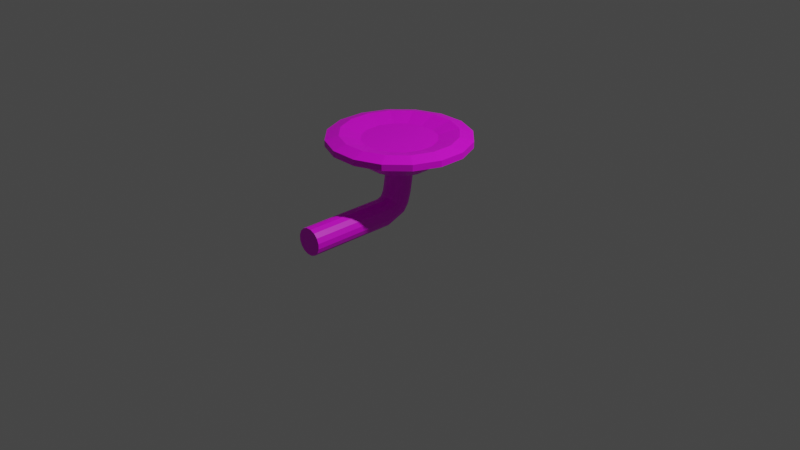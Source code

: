 # Source: oyster_shrooms_sin.blend  (saved by Blender 3.6.13; exported with 4.5.12 LTS)
import bpy
from mathutils import Matrix  # noqa: F401  (used for matrix-valued properties, if any)

bpy.ops.wm.read_factory_settings(use_empty=True)
scene = bpy.context.scene
scene.name = 'Scene'

# ---- collections
col_collection = bpy.data.collections.new('Collection'); scene.collection.children.link(col_collection)

# ---- images (referenced by path relative to the original .blend; pixels are not part of the script)
import os
ASSET_DIR = os.environ.get("B2B_ASSET_DIR", "")  # directory of the original .blend (textures are referenced by path, not embedded)
HERE = os.path.dirname(os.path.abspath(__file__))  # packed textures are extracted next to this script under _unpacked/

def load_image(name, relpath, width, height, colorspace="sRGB"):
    """Load a texture the original file referenced (path relative to the .blend, or extracted next to this script)."""
    p = next((c for c in (os.path.join(HERE, relpath), os.path.join(ASSET_DIR, relpath)) if relpath and os.path.exists(c)), "")
    if p:
        img = bpy.data.images.load(p, check_existing=True)
        img.name = name
    else:  # same state as the original file: an image datablock whose file is absent (Cycles renders it pink)
        img = bpy.data.images.new(name, width, height)
        img.source = "FILE"
        img.filepath = "//" + (relpath or name)
    img.colorspace_settings.name = colorspace
    return img
img_cylinder_001_base_color = load_image('Cylinder.001 Base Color', 'oyster mush sin texture yell.png', 1024, 1024, 'sRGB')

# ---- materials (node trees are filled in below, after node groups)
mat_material = bpy.data.materials.new('Material')
mat_material.use_transparent_shadow = False

# ---- material node trees
mat_material.use_nodes = True; mat_material.node_tree.nodes.clear()
_N = mat_material.node_tree.nodes; _L = mat_material.node_tree.links
n0 = _N.new('ShaderNodeBsdfPrincipled'); n0.name = 'Principled BSDF'; n0.location = (10, 300)
n0.distribution = 'GGX'
n0.subsurface_method = 'RANDOM_WALK_SKIN'
n0.inputs[3].default_value = 1.45
n0.inputs[27].default_value = (0.0, 0.0, 0.0, 1.0)
n0.inputs[28].default_value = 1.0
n1 = _N.new('ShaderNodeOutputMaterial'); n1.name = 'Material Output'; n1.location = (300, 300)
n2 = _N.new('ShaderNodeTexImage'); n2.name = 'Image Texture'; n2.location = (-280, 275)
n2.image = img_cylinder_001_base_color
_L.new(n0.outputs[0], n1.inputs[0])
_L.new(n2.outputs[0], n0.inputs[0])
n1.is_active_output = True

# ---- world
world_world = bpy.data.worlds.new('World'); scene.world = world_world
world_world.use_nodes = True; world_world.node_tree.nodes.clear()
_N = world_world.node_tree.nodes; _L = world_world.node_tree.links
n0 = _N.new('ShaderNodeOutputWorld'); n0.name = 'World Output'; n0.location = (300, 300)
n1 = _N.new('ShaderNodeBackground'); n1.name = 'Background'; n1.location = (10, 300)
n1.inputs[0].default_value = (0.05088, 0.05088, 0.05088, 1.0)
_L.new(n1.outputs[0], n0.inputs[0])
n0.is_active_output = True
world_world.color = (0.05088, 0.05088, 0.05088)
world_world.use_sun_shadow = False
world_world.sun_shadow_jitter_overblur = 0.0

# ---- cameras
cam_camera = bpy.data.cameras.new('Camera')
cam_camera.clip_end = 100.0
cam_camera.ortho_scale = 7.314

# ---- lights
light_light = bpy.data.lights.new('Light', 'POINT')
light_light.transmission_factor = 0.0
light_light.energy = 1000.0
light_light.shadow_soft_size = 0.1
light_light.shadow_maximum_resolution = 0.006
light_light.use_absolute_resolution = True

# ---- meshes
me_cylinder_003 = bpy.data.meshes.new('Cylinder.003')
me_cylinder_003.from_pydata([(0.1158, -0.07406, 0.5359), (0.07705, -0.1128, 0.5359), (0.02643, -0.1338, 0.5359), (-0.02835, -0.1338, 0.5359), (-0.07897, -0.1128, 0.5359), (-0.1177, -0.07406, 0.5359), (-0.1387, -0.02345, 0.5359), (-0.1387, 0.03134, 0.5359), (-0.1177, 0.08196, 0.5359), (-0.07897, 0.1207, 0.5359), (-0.02835, 0.1417, 0.5359), (0.02643, 0.1417, 0.5359), (0.07705, 0.1207, 0.5359), (0.1158, 0.08196, 0.5359), (0.1368, 0.03134, 0.5359), (0.1368, -0.02345, 0.5359), (0.1158, -0.1097, 0.3262), (0.07705, -0.1484, 0.3262), (0.02643, -0.1694, 0.3262), (-0.02835, -0.1694, 0.3262), (-0.07897, -0.1484, 0.3262), (-0.1177, -0.1097, 0.3262), (-0.1387, -0.05905, 0.3262), (-0.1387, -0.004263, 0.3262), (-0.1177, 0.04635, 0.3262), (-0.07897, 0.08509, 0.3262), (-0.02835, 0.1061, 0.3262), (0.02643, 0.1061, 0.3262), (0.07705, 0.08509, 0.3262), (0.1158, 0.04635, 0.3262), (0.1368, -0.004263, 0.3262), (0.1368, -0.05905, 0.3262), (0.1159, 0.01323, 0.2147), (0.07714, 0.04894, 0.1996), (0.02647, 0.06826, 0.1914), (-0.02838, 0.06826, 0.1914), (-0.07906, 0.04894, 0.1996), (-0.1178, 0.01323, 0.2147), (-0.1388, -0.03341, 0.2345), (-0.1388, -0.0839, 0.256), (-0.1178, -0.1306, 0.2758), (-0.07906, -0.1663, 0.2909), (-0.02838, -0.1856, 0.2991), (0.02647, -0.1856, 0.2991), (0.07714, -0.1663, 0.2909), (0.1159, -0.1306, 0.2758), (0.612, -0.4038, 0.8386), (0.4086, -0.6072, 0.8386), (-0.5878, -0.111, 0.9412), (-0.724, -0.1381, 0.9038), (0.1429, 0.7287, 0.9038), (0.1429, 0.7287, 0.8386), (0.612, -0.4038, 0.9038), (0.4086, -0.6072, 0.9038), (0.1158, -0.5812, 0.9412), (0.1429, -0.7173, 0.9038), (0.1429, -0.7173, 0.8386), (0.3315, 0.5033, 0.9412), (0.4086, 0.6186, 0.9038), (0.4086, 0.6186, 0.8386), (-0.5878, 0.1225, 0.9412), (-0.724, 0.1495, 0.9038), (-0.1448, -0.7173, 0.8386), (-0.1177, -0.5812, 0.9412), (-0.1448, -0.7173, 0.9038), (0.612, 0.4153, 0.9038), (0.612, 0.4153, 0.8386), (0.4966, 0.3382, 0.9412), (-0.4105, -0.6072, 0.8386), (-0.4985, 0.3382, 0.9412), (-0.6139, 0.4153, 0.9038), (0.722, 0.1495, 0.9038), (0.722, 0.1495, 0.8386), (-0.4105, -0.6072, 0.9038), (0.5859, 0.1225, 0.9412), (-0.6139, -0.4038, 0.8386), (-0.3334, 0.5033, 0.9412), (-0.4105, 0.6186, 0.9038), (0.722, -0.1381, 0.9038), (0.722, -0.1381, 0.8386), (-0.6139, -0.4038, 0.9038), (-0.3334, -0.4918, 0.9412), (-0.724, -0.1381, 0.8386), (-0.4985, -0.3267, 0.9412), (0.5859, -0.111, 0.9412), (-0.724, 0.1495, 0.8386), (0.4966, -0.3267, 0.9412), (0.3315, -0.4918, 0.9412), (-0.6139, 0.4153, 0.8386), (-0.1177, 0.5926, 0.9412), (-0.1448, 0.7287, 0.9038), (0.1158, 0.5926, 0.9412), (-0.4105, 0.6186, 0.8386), (-0.1448, 0.7287, 0.8386), (0.3758, -0.06922, 0.8827), (0.3184, -0.2077, 0.8827), (0.3758, 0.08066, 0.8827), (0.3184, 0.2191, 0.8827), (0.2124, 0.3251, 0.8827), (0.07398, 0.3825, 0.8827), (-0.0759, 0.3825, 0.8827), (-0.2144, 0.3251, 0.8827), (-0.3203, 0.2191, 0.8827), (-0.3777, 0.08066, 0.8827), (-0.3777, -0.06922, 0.8827), (-0.3203, -0.2077, 0.8827), (-0.2144, -0.3137, 0.8827), (-0.0759, -0.371, 0.8827), (0.07398, -0.371, 0.8827), (0.2124, -0.3137, 0.8827), (0.422, -0.2769, 0.7556), (0.2817, -0.4173, 0.7556), (0.09829, -0.4932, 0.7556), (-0.1002, -0.4932, 0.7556), (-0.2836, -0.4173, 0.7556), (-0.4239, -0.2769, 0.7556), (-0.4999, -0.09352, 0.7556), (-0.4999, 0.105, 0.7556), (-0.4239, 0.2884, 0.7556), (-0.2836, 0.4287, 0.7556), (-0.1002, 0.5047, 0.7556), (0.09829, 0.5047, 0.7556), (0.2817, 0.4287, 0.7556), (0.422, 0.2884, 0.7556), (0.498, 0.105, 0.7556), (0.498, -0.09352, 0.7556), (0.2672, -0.1759, 0.6103), (0.1782, -0.2649, 0.6103), (0.06195, -0.313, 0.6103), (-0.06387, -0.313, 0.6103), (-0.1801, -0.2649, 0.6103), (-0.2691, -0.1759, 0.6103), (-0.3172, -0.05967, 0.6103), (-0.3172, 0.06615, 0.6103), (-0.2691, 0.1824, 0.6103), (-0.1801, 0.2714, 0.6103), (-0.06387, 0.3195, 0.6103), (0.06195, 0.3195, 0.6103), (0.1782, 0.2714, 0.6103), (0.2672, 0.1824, 0.6103), (0.3153, 0.06615, 0.6103), (0.3153, -0.05967, 0.6103), (0.1369, -0.03341, 0.2345), (0.1369, -0.0839, 0.256), (0.1369, -0.1132, 0.2157), (0.1159, -0.1464, 0.254), (0.1369, -0.07721, 0.1743), (0.1159, -0.04396, 0.1361), (0.07714, -0.01852, 0.1068), (0.02647, -0.004746, 0.09097), (-0.02838, -0.004746, 0.09097), (-0.07906, -0.01852, 0.1068), (-0.1178, -0.04396, 0.1361), (-0.1388, -0.07721, 0.1743), (-0.1388, -0.1132, 0.2157), (-0.1178, -0.1464, 0.254), (-0.07906, -0.1719, 0.2833), (0.07714, -0.1719, 0.2833), (0.02647, -0.2208, 0.2847), (-0.02838, -0.2208, 0.2847), (0.1369, -0.2209, 0.1743), (0.1159, -0.2209, 0.2249), (0.1369, -0.2209, 0.1194), (0.1159, -0.2209, 0.06872), (0.07714, -0.2209, 0.02994), (0.02647, -0.2209, 0.008945), (-0.02838, -0.2209, 0.008945), (-0.07906, -0.2209, 0.02994), (-0.1178, -0.2209, 0.06872), (-0.1388, -0.2209, 0.1194), (-0.1388, -0.2209, 0.1743), (-0.1178, -0.2209, 0.2249), (-0.07906, -0.2208, 0.2637), (0.07714, -0.2208, 0.2637), (0.02647, -1.164, 0.2848), (-0.02838, -1.164, 0.2848), (0.1369, -1.164, 0.1743), (0.1159, -1.164, 0.225), (0.1369, -1.164, 0.1195), (0.1159, -1.164, 0.0688), (0.07714, -1.164, 0.03001), (0.02647, -1.164, 0.00902), (-0.02838, -1.164, 0.00902), (-0.07906, -1.164, 0.03001), (-0.1178, -1.164, 0.0688), (-0.1388, -1.164, 0.1195), (-0.1388, -1.164, 0.1743), (-0.1178, -1.164, 0.225), (-0.07906, -1.164, 0.2638), (0.07714, -1.164, 0.2638)], [], [(31, 143, 142, 30), (31, 30, 14, 15), (1, 127, 128, 2), (9, 25, 24, 8), (8, 134, 135, 9), (15, 141, 126, 0), (0, 126, 127, 1), (7, 133, 134, 8), (14, 140, 141, 15), (6, 132, 133, 7), (13, 139, 140, 14), (5, 131, 132, 6), (12, 138, 139, 13), (4, 130, 131, 5), (11, 137, 138, 12), (3, 129, 130, 4), (10, 136, 137, 11), (2, 128, 129, 3), (9, 135, 136, 10), (16, 45, 143, 31), (2, 18, 17, 1), (10, 26, 25, 9), (11, 27, 26, 10), (4, 20, 19, 3), (12, 28, 27, 11), (5, 21, 20, 4), (13, 29, 28, 12), (6, 22, 21, 5), (14, 30, 29, 13), (7, 23, 22, 6), (8, 24, 23, 7), (1, 17, 16, 0), (0, 16, 31, 15), (29, 32, 33, 28), (20, 41, 42, 19), (24, 37, 38, 23), (27, 34, 35, 26), (22, 39, 40, 21), (44, 157, 145, 45), (18, 43, 44, 17), (26, 35, 36, 25), (17, 44, 45, 16), (21, 40, 41, 20), (25, 36, 37, 24), (28, 33, 34, 27), (3, 19, 18, 2), (77, 76, 89, 90), (70, 69, 76, 77), (65, 67, 74, 71), (64, 63, 81, 73), (61, 60, 69, 70), (58, 57, 67, 65), (55, 54, 63, 64), (79, 78, 52, 46), (72, 71, 78, 79), (66, 65, 71, 72), (59, 58, 65, 66), (51, 50, 58, 59), (51, 93, 90, 50), (93, 92, 77, 90), (92, 88, 70, 77), (88, 85, 61, 70), (85, 82, 49, 61), (82, 75, 80, 49), (75, 68, 73, 80), (68, 62, 64, 73), (62, 56, 55, 64), (56, 47, 53, 55), (47, 46, 52, 53), (90, 89, 91, 50), (62, 113, 112, 56), (91, 99, 98, 57), (52, 86, 87, 53), (78, 84, 86, 52), (73, 81, 83, 80), (71, 74, 84, 78), (49, 48, 60, 61), (50, 91, 57, 58), (53, 87, 54, 55), (80, 83, 48, 49), (95, 94, 96, 97, 98, 99, 100, 101, 102, 103, 104, 105, 106, 107, 108, 109), (83, 105, 104, 48), (74, 96, 94, 84), (69, 102, 101, 76), (54, 108, 107, 63), (67, 97, 96, 74), (60, 103, 102, 69), (87, 109, 108, 54), (89, 100, 99, 91), (81, 106, 105, 83), (84, 94, 95, 86), (76, 101, 100, 89), (63, 107, 106, 81), (57, 98, 97, 67), (48, 104, 103, 60), (86, 95, 109, 87), (114, 130, 129, 113), (82, 116, 115, 75), (92, 119, 118, 88), (59, 122, 121, 51), (79, 125, 124, 72), (56, 112, 111, 47), (75, 115, 114, 68), (88, 118, 117, 85), (51, 121, 120, 93), (72, 124, 123, 66), (47, 111, 110, 46), (68, 114, 113, 62), (85, 117, 116, 82), (93, 120, 119, 92), (66, 123, 122, 59), (46, 110, 125, 79), (122, 138, 137, 121), (115, 131, 130, 114), (123, 139, 138, 122), (116, 132, 131, 115), (124, 140, 139, 123), (117, 133, 132, 116), (125, 141, 140, 124), (118, 134, 133, 117), (111, 127, 126, 110), (110, 126, 141, 125), (119, 135, 134, 118), (112, 128, 127, 111), (120, 136, 135, 119), (113, 129, 128, 112), (121, 137, 136, 120), (30, 142, 32, 29), (23, 38, 39, 22), (147, 163, 164, 148), (36, 151, 152, 37), (45, 145, 144, 143), (37, 152, 153, 38), (143, 144, 146, 142), (38, 153, 154, 39), (142, 146, 147, 32), (39, 154, 155, 40), (32, 147, 148, 33), (40, 155, 156, 41), (33, 148, 149, 34), (42, 43, 18, 19), (34, 149, 150, 35), (41, 156, 42), (35, 150, 151, 36), (168, 184, 185, 169), (155, 171, 172, 156), (148, 164, 165, 149), (42, 159, 158, 43), (149, 165, 166, 150), (44, 43, 157), (150, 166, 167, 151), (157, 173, 161, 145), (151, 167, 168, 152), (145, 161, 160, 144), (152, 168, 169, 153), (144, 160, 162, 146), (153, 169, 170, 154), (146, 162, 163, 147), (154, 170, 171, 155), (177, 189, 174, 175, 188, 187, 186, 185, 184, 183, 182, 181, 180, 179, 178, 176), (160, 176, 178, 162), (169, 185, 186, 170), (162, 178, 179, 163), (170, 186, 187, 171), (163, 179, 180, 164), (171, 187, 188, 172), (164, 180, 181, 165), (172, 188, 175, 159), (165, 181, 182, 166), (158, 174, 189, 173), (166, 182, 183, 167), (159, 175, 174, 158), (173, 189, 177, 161), (167, 183, 184, 168), (161, 177, 176, 160), (159, 42, 156, 172), (173, 157, 43, 158)])
_uv = me_cylinder_003.uv_layers.new(name='UVMap')
_uv.uv.foreach_set('vector', [0.2518, 0.5707, 0.2306, 0.583, 0.2206, 0.568, 0.2485, 0.553, 0.2518, 0.5707, 0.2485, 0.553, 0.3142, 0.5287, 0.3175, 0.5464, 0.2919, 0.2244, 0.3412, 0.1911, 0.3571, 0.2294, 0.2988, 0.2411, 0.7522, 0.5133, 0.7522, 0.5833, 0.7395, 0.5852, 0.7395, 0.5152, 0.2278, 0.2885, 0.194, 0.3384, 0.1648, 0.3091, 0.2151, 0.2758, 0.2625, 0.2048, 0.2737, 0.146, 0.312, 0.1618, 0.2792, 0.2117, 0.2792, 0.2117, 0.312, 0.1618, 0.3412, 0.1911, 0.2919, 0.2244, 0.2445, 0.2954, 0.2323, 0.3542, 0.194, 0.3384, 0.2278, 0.2885, 0.2445, 0.2048, 0.2323, 0.146, 0.2737, 0.146, 0.2625, 0.2048, 0.2625, 0.2954, 0.2737, 0.3542, 0.2323, 0.3542, 0.2445, 0.2954, 0.2278, 0.2117, 0.194, 0.1618, 0.2323, 0.146, 0.2445, 0.2048, 0.2792, 0.2885, 0.312, 0.3384, 0.2737, 0.3542, 0.2625, 0.2954, 0.2151, 0.2244, 0.1648, 0.1911, 0.194, 0.1618, 0.2278, 0.2117, 0.2919, 0.2758, 0.3412, 0.3091, 0.312, 0.3384, 0.2792, 0.2885, 0.2082, 0.2411, 0.1489, 0.2294, 0.1648, 0.1911, 0.2151, 0.2244, 0.2988, 0.2591, 0.3571, 0.2708, 0.3412, 0.3091, 0.2919, 0.2758, 0.2082, 0.2591, 0.1489, 0.2708, 0.1489, 0.2294, 0.2082, 0.2411, 0.2988, 0.2411, 0.3571, 0.2294, 0.3571, 0.2708, 0.2988, 0.2591, 0.2151, 0.2758, 0.1648, 0.3091, 0.1489, 0.2708, 0.2082, 0.2591, 0.2549, 0.5871, 0.2399, 0.5969, 0.2306, 0.583, 0.2518, 0.5707, 0.7689, 0.8059, 0.7689, 0.8759, 0.7522, 0.875, 0.7522, 0.805, 0.7689, 0.5123, 0.7689, 0.5823, 0.7522, 0.5833, 0.7522, 0.5133, 0.787, 0.5123, 0.7869, 0.5823, 0.7689, 0.5823, 0.7689, 0.5123, 0.8036, 0.805, 0.8036, 0.875, 0.7869, 0.8759, 0.787, 0.8059, 0.8036, 0.5133, 0.8036, 0.5833, 0.7869, 0.5823, 0.787, 0.5123, 0.8164, 0.8034, 0.8164, 0.8733, 0.8036, 0.875, 0.8036, 0.805, 0.8164, 0.5152, 0.8164, 0.5852, 0.8036, 0.5833, 0.8036, 0.5133, 0.01518, 0.5464, 0.08084, 0.5707, 0.07774, 0.5871, 0.01208, 0.5628, 0.3142, 0.5287, 0.2485, 0.553, 0.2454, 0.5366, 0.3111, 0.5123, 0.01852, 0.5287, 0.08418, 0.553, 0.08084, 0.5707, 0.01518, 0.5464, 0.02159, 0.5123, 0.08725, 0.5366, 0.08418, 0.553, 0.01852, 0.5287, 0.7522, 0.805, 0.7522, 0.875, 0.7395, 0.8733, 0.7395, 0.8034, 0.3206, 0.5628, 0.2549, 0.5871, 0.2518, 0.5707, 0.3175, 0.5464, 0.8164, 0.5852, 0.8164, 0.6231, 0.8036, 0.6263, 0.8036, 0.5833, 0.8036, 0.875, 0.8036, 0.8873, 0.787, 0.8854, 0.7869, 0.8759, 0.08725, 0.5366, 0.1213, 0.5541, 0.1121, 0.568, 0.08418, 0.553, 0.7869, 0.5823, 0.787, 0.628, 0.7689, 0.628, 0.7689, 0.5823, 0.08084, 0.5707, 0.1021, 0.583, 0.0928, 0.5969, 0.07774, 0.5871, 0.247, 0.6075, 0.2449, 0.6098, 0.2338, 0.6034, 0.2399, 0.5969, 0.7689, 0.8759, 0.7689, 0.8854, 0.7522, 0.8873, 0.7522, 0.875, 0.7689, 0.5823, 0.7689, 0.628, 0.7522, 0.6263, 0.7522, 0.5833, 0.7522, 0.875, 0.7522, 0.8873, 0.7394, 0.8907, 0.7395, 0.8733, 0.8164, 0.8733, 0.8164, 0.8907, 0.8036, 0.8873, 0.8036, 0.875, 0.7522, 0.5833, 0.7522, 0.6263, 0.7394, 0.6231, 0.7395, 0.5852, 0.8036, 0.5833, 0.8036, 0.6263, 0.787, 0.628, 0.7869, 0.5823, 0.787, 0.8059, 0.7869, 0.8759, 0.7689, 0.8759, 0.7689, 0.8059, 0.5483, 0.1153, 0.5859, 0.1407, 0.5565, 0.2117, 0.5121, 0.2028, 0.6152, 0.04831, 0.6402, 0.0863, 0.5859, 0.1407, 0.5483, 0.1153, 0.6152, 0.4519, 0.6402, 0.4139, 0.7112, 0.4433, 0.7027, 0.4881, 0.9879, 0.2028, 0.9428, 0.2117, 0.9134, 0.1407, 0.9517, 0.1153, 0.7027, 0.01208, 0.7112, 0.05689, 0.6402, 0.0863, 0.6152, 0.04831, 0.5483, 0.3849, 0.5859, 0.3595, 0.6402, 0.4139, 0.6152, 0.4519, 0.9879, 0.2974, 0.9428, 0.2885, 0.9428, 0.2117, 0.9879, 0.2028, 0.4122, 0.6667, 0.3907, 0.6667, 0.3907, 0.5792, 0.4121, 0.5792, 0.4122, 0.7614, 0.3907, 0.7614, 0.3907, 0.6667, 0.4122, 0.6667, 0.4121, 0.8489, 0.3907, 0.8489, 0.3907, 0.7614, 0.4122, 0.7614, 0.412, 0.9158, 0.3906, 0.9158, 0.3907, 0.8489, 0.4121, 0.8489, 0.6439, 0.6945, 0.6651, 0.6945, 0.6598, 0.7819, 0.6386, 0.7819, 0.6439, 0.6945, 0.6439, 0.5998, 0.6651, 0.5998, 0.6651, 0.6945, 0.6439, 0.5998, 0.6386, 0.5123, 0.6598, 0.5123, 0.6651, 0.5998, 0.3449, 0.9158, 0.3448, 0.8489, 0.3663, 0.8489, 0.3664, 0.9158, 0.3448, 0.8489, 0.3448, 0.7614, 0.3662, 0.7614, 0.3663, 0.8489, 0.3448, 0.7614, 0.3448, 0.6667, 0.3662, 0.6667, 0.3662, 0.7614, 0.3448, 0.6667, 0.3448, 0.5792, 0.3663, 0.5792, 0.3662, 0.6667, 0.3448, 0.5792, 0.3449, 0.5123, 0.3664, 0.5123, 0.3663, 0.5792, 0.694, 0.7819, 0.6893, 0.6945, 0.7106, 0.6945, 0.7153, 0.7819, 0.6893, 0.6945, 0.6893, 0.5998, 0.7106, 0.5998, 0.7106, 0.6945, 0.6893, 0.5998, 0.694, 0.5123, 0.7153, 0.5123, 0.7106, 0.5998, 0.412, 0.5123, 0.4121, 0.5792, 0.3907, 0.5792, 0.3906, 0.5123, 0.5121, 0.2028, 0.5565, 0.2117, 0.5565, 0.2885, 0.5121, 0.2974, 0.4879, 0.2974, 0.415, 0.2828, 0.415, 0.2174, 0.4879, 0.2028, 0.5565, 0.2885, 0.6262, 0.2748, 0.6451, 0.3204, 0.5859, 0.3595, 0.8848, 0.4519, 0.859, 0.4139, 0.9134, 0.3595, 0.9517, 0.3849, 0.7973, 0.4881, 0.7881, 0.4433, 0.859, 0.4139, 0.8848, 0.4519, 0.9517, 0.1153, 0.9134, 0.1407, 0.859, 0.0863, 0.8848, 0.04831, 0.7027, 0.4881, 0.7112, 0.4433, 0.7881, 0.4433, 0.7973, 0.4881, 0.7973, 0.01208, 0.7881, 0.05689, 0.7112, 0.05689, 0.7027, 0.01208, 0.5121, 0.2974, 0.5565, 0.2885, 0.5859, 0.3595, 0.5483, 0.3849, 0.9517, 0.3849, 0.9134, 0.3595, 0.9428, 0.2885, 0.9879, 0.2974, 0.8848, 0.04831, 0.859, 0.0863, 0.7881, 0.05689, 0.7973, 0.01208, 0.8204, 0.3552, 0.7749, 0.3741, 0.7255, 0.3741, 0.68, 0.3552, 0.6451, 0.3204, 0.6262, 0.2748, 0.6262, 0.2254, 0.6451, 0.1798, 0.68, 0.145, 0.7255, 0.1261, 0.7749, 0.1261, 0.8204, 0.145, 0.8553, 0.1798, 0.8742, 0.2254, 0.8742, 0.2748, 0.8553, 0.3204, 0.859, 0.0863, 0.8204, 0.145, 0.7749, 0.1261, 0.7881, 0.05689, 0.7112, 0.4433, 0.7255, 0.3741, 0.7749, 0.3741, 0.7881, 0.4433, 0.6402, 0.0863, 0.68, 0.145, 0.6451, 0.1798, 0.5859, 0.1407, 0.9428, 0.2885, 0.8742, 0.2748, 0.8742, 0.2254, 0.9428, 0.2117, 0.6402, 0.4139, 0.68, 0.3552, 0.7255, 0.3741, 0.7112, 0.4433, 0.7112, 0.05689, 0.7255, 0.1261, 0.68, 0.145, 0.6402, 0.0863, 0.9134, 0.3595, 0.8553, 0.3204, 0.8742, 0.2748, 0.9428, 0.2885, 0.5565, 0.2117, 0.6262, 0.2254, 0.6262, 0.2748, 0.5565, 0.2885, 0.9134, 0.1407, 0.8553, 0.1798, 0.8204, 0.145, 0.859, 0.0863, 0.7881, 0.4433, 0.7749, 0.3741, 0.8204, 0.3552, 0.859, 0.4139, 0.5859, 0.1407, 0.6451, 0.1798, 0.6262, 0.2254, 0.5565, 0.2117, 0.9428, 0.2117, 0.8742, 0.2254, 0.8553, 0.1798, 0.9134, 0.1407, 0.5859, 0.3595, 0.6451, 0.3204, 0.68, 0.3552, 0.6402, 0.4139, 0.7881, 0.05689, 0.7749, 0.1261, 0.7255, 0.1261, 0.7112, 0.05689, 0.859, 0.4139, 0.8204, 0.3552, 0.8553, 0.3204, 0.9134, 0.3595, 0.39, 0.3431, 0.3412, 0.3091, 0.3571, 0.2708, 0.415, 0.2828, 0.2973, 0.4881, 0.2835, 0.4144, 0.3438, 0.3894, 0.3848, 0.4519, 0.0483, 0.3849, 0.1116, 0.3431, 0.1578, 0.3894, 0.1152, 0.4519, 0.0483, 0.1153, 0.1116, 0.1571, 0.0866, 0.2174, 0.01208, 0.2028, 0.2973, 0.01208, 0.2835, 0.08584, 0.2181, 0.08584, 0.2027, 0.01208, 0.4879, 0.2028, 0.415, 0.2174, 0.39, 0.1571, 0.4517, 0.1153, 0.3848, 0.4519, 0.3438, 0.3894, 0.39, 0.3431, 0.4517, 0.3849, 0.1152, 0.4519, 0.1578, 0.3894, 0.2181, 0.4144, 0.2027, 0.4881, 0.01208, 0.2028, 0.0866, 0.2174, 0.0866, 0.2828, 0.01208, 0.2974, 0.2027, 0.01208, 0.2181, 0.08584, 0.1578, 0.1108, 0.1152, 0.04831, 0.4517, 0.1153, 0.39, 0.1571, 0.3438, 0.1108, 0.3848, 0.04831, 0.4517, 0.3849, 0.39, 0.3431, 0.415, 0.2828, 0.4879, 0.2974, 0.2027, 0.4881, 0.2181, 0.4144, 0.2835, 0.4144, 0.2973, 0.4881, 0.01208, 0.2974, 0.0866, 0.2828, 0.1116, 0.3431, 0.0483, 0.3849, 0.1152, 0.04831, 0.1578, 0.1108, 0.1116, 0.1571, 0.0483, 0.1153, 0.3848, 0.04831, 0.3438, 0.1108, 0.2835, 0.08584, 0.2973, 0.01208, 0.1116, 0.1571, 0.1648, 0.1911, 0.1489, 0.2294, 0.0866, 0.2174, 0.3438, 0.3894, 0.312, 0.3384, 0.3412, 0.3091, 0.39, 0.3431, 0.1578, 0.1108, 0.194, 0.1618, 0.1648, 0.1911, 0.1116, 0.1571, 0.2835, 0.4144, 0.2737, 0.3542, 0.312, 0.3384, 0.3438, 0.3894, 0.2181, 0.08584, 0.2323, 0.146, 0.194, 0.1618, 0.1578, 0.1108, 0.2181, 0.4144, 0.2323, 0.3542, 0.2737, 0.3542, 0.2835, 0.4144, 0.2835, 0.08584, 0.2737, 0.146, 0.2323, 0.146, 0.2181, 0.08584, 0.1578, 0.3894, 0.194, 0.3384, 0.2323, 0.3542, 0.2181, 0.4144, 0.39, 0.1571, 0.3412, 0.1911, 0.312, 0.1618, 0.3438, 0.1108, 0.3438, 0.1108, 0.312, 0.1618, 0.2737, 0.146, 0.2835, 0.08584, 0.1116, 0.3431, 0.1648, 0.3091, 0.194, 0.3384, 0.1578, 0.3894, 0.415, 0.2174, 0.3571, 0.2294, 0.3412, 0.1911, 0.39, 0.1571, 0.0866, 0.2828, 0.1489, 0.2708, 0.1648, 0.3091, 0.1116, 0.3431, 0.415, 0.2828, 0.3571, 0.2708, 0.3571, 0.2294, 0.415, 0.2174, 0.0866, 0.2174, 0.1489, 0.2294, 0.1489, 0.2708, 0.0866, 0.2828, 0.2485, 0.553, 0.2206, 0.568, 0.2114, 0.5541, 0.2454, 0.5366, 0.08418, 0.553, 0.1121, 0.568, 0.1021, 0.583, 0.08084, 0.5707, 0.5133, 0.5247, 0.5133, 0.5836, 0.5005, 0.584, 0.5005, 0.5167, 0.1284, 0.5435, 0.1543, 0.5709, 0.1433, 0.5774, 0.1213, 0.5541, 0.2399, 0.5969, 0.2338, 0.6034, 0.2194, 0.5949, 0.2306, 0.583, 0.1213, 0.5541, 0.1433, 0.5774, 0.1289, 0.5858, 0.1121, 0.568, 0.2306, 0.583, 0.2194, 0.5949, 0.2038, 0.5858, 0.2206, 0.568, 0.1121, 0.568, 0.1289, 0.5858, 0.1133, 0.5949, 0.1021, 0.583, 0.2206, 0.568, 0.2038, 0.5858, 0.1894, 0.5774, 0.2114, 0.5541, 0.1021, 0.583, 0.1133, 0.5949, 0.09887, 0.6034, 0.0928, 0.5969, 0.2114, 0.5541, 0.1894, 0.5774, 0.1784, 0.5709, 0.2043, 0.5435, 0.0928, 0.5969, 0.09887, 0.6034, 0.08783, 0.6098, 0.08569, 0.6075, 0.8036, 0.6263, 0.8036, 0.6598, 0.787, 0.6643, 0.787, 0.628, 0.787, 0.8854, 0.7689, 0.8854, 0.7689, 0.8759, 0.7869, 0.8759, 0.787, 0.628, 0.787, 0.6643, 0.7689, 0.6643, 0.7689, 0.628, 0.8036, 0.8873, 0.8036, 0.89, 0.787, 0.8854, 0.7689, 0.628, 0.7689, 0.6643, 0.7522, 0.6598, 0.7522, 0.6263, 0.1543, 0.6387, 0.0967, 0.944, 0.08032, 0.9409, 0.1379, 0.6357, 0.6144, 0.5123, 0.6144, 0.537, 0.6017, 0.5367, 0.6017, 0.5204, 0.5005, 0.5167, 0.5005, 0.584, 0.4839, 0.5842, 0.4839, 0.5123, 0.585, 0.5247, 0.585, 0.5365, 0.5669, 0.5365, 0.5669, 0.5247, 0.4839, 0.5123, 0.4839, 0.5842, 0.4658, 0.5842, 0.4658, 0.5123, 0.7522, 0.8873, 0.7689, 0.8854, 0.7522, 0.89, 0.4658, 0.5123, 0.4658, 0.5842, 0.4491, 0.584, 0.4491, 0.5167, 0.5502, 0.5204, 0.5502, 0.5367, 0.5375, 0.537, 0.5375, 0.5123, 0.4491, 0.5167, 0.4491, 0.584, 0.4363, 0.5836, 0.4363, 0.5247, 0.2338, 0.6034, 0.229, 0.6292, 0.2125, 0.6323, 0.2194, 0.5949, 0.1433, 0.5774, 0.1543, 0.6387, 0.1379, 0.6357, 0.1289, 0.5858, 0.2194, 0.5949, 0.2125, 0.6323, 0.1948, 0.6357, 0.2038, 0.5858, 0.1289, 0.5858, 0.1379, 0.6357, 0.1201, 0.6323, 0.1133, 0.5949, 0.2038, 0.5858, 0.1948, 0.6357, 0.1784, 0.6387, 0.1894, 0.5774, 0.1133, 0.5949, 0.1201, 0.6323, 0.1037, 0.6292, 0.09887, 0.6034, 0.759, 0.7723, 0.7463, 0.7595, 0.7394, 0.7428, 0.7394, 0.7248, 0.7463, 0.7081, 0.759, 0.6953, 0.7755, 0.6884, 0.7934, 0.6884, 0.8099, 0.6953, 0.8226, 0.7081, 0.8295, 0.7248, 0.8295, 0.7428, 0.8226, 0.7595, 0.8099, 0.7723, 0.7934, 0.7792, 0.7755, 0.7792, 0.2125, 0.6323, 0.2701, 0.9375, 0.2524, 0.9409, 0.1948, 0.6357, 0.1379, 0.6357, 0.08032, 0.9409, 0.06257, 0.9375, 0.1201, 0.6323, 0.1948, 0.6357, 0.2524, 0.9409, 0.236, 0.944, 0.1784, 0.6387, 0.1201, 0.6323, 0.06257, 0.9375, 0.04617, 0.9344, 0.1037, 0.6292, 0.5133, 0.5836, 0.5133, 0.8941, 0.5005, 0.8944, 0.5005, 0.584, 0.1037, 0.6292, 0.04617, 0.9344, 0.0336, 0.932, 0.09116, 0.6268, 0.5005, 0.584, 0.5005, 0.8944, 0.4839, 0.8946, 0.4839, 0.5842, 0.6017, 0.5367, 0.6017, 0.8471, 0.585, 0.8469, 0.585, 0.5365, 0.4839, 0.5842, 0.4839, 0.8946, 0.4658, 0.8946, 0.4658, 0.5842, 0.5669, 0.5365, 0.5669, 0.8469, 0.5502, 0.8471, 0.5502, 0.5367, 0.4658, 0.5842, 0.4658, 0.8946, 0.4491, 0.8944, 0.4491, 0.584, 0.585, 0.5365, 0.585, 0.8469, 0.5669, 0.8469, 0.5669, 0.5365, 0.2415, 0.6268, 0.2991, 0.932, 0.2865, 0.9344, 0.229, 0.6292, 0.4491, 0.584, 0.4491, 0.8944, 0.4363, 0.8941, 0.4363, 0.5836, 0.229, 0.6292, 0.2865, 0.9344, 0.2701, 0.9375, 0.2125, 0.6323, 0.585, 0.5365, 0.585, 0.5247, 0.6017, 0.5204, 0.6017, 0.5367, 0.5502, 0.5367, 0.5502, 0.5204, 0.5669, 0.5247, 0.5669, 0.5365])
me_cylinder_003.materials.append(mat_material)
me_cylinder_003.update()

# ---- objects
ob_light = bpy.data.objects.new('Light', light_light)
ob_camera = bpy.data.objects.new('Camera', cam_camera)
ob_cylinder_001 = bpy.data.objects.new('Cylinder.001', me_cylinder_003)

# ---- transforms, parenting, visibility, modifiers, constraints
ob_light.location = (4.076, 1.005, 5.904)
ob_light.rotation_euler = (0.6503, 0.05522, 1.866)
ob_light.lock_rotations_4d = False
ob_light.empty_display_type = 'ARROWS'
ob_light.color = (0.0, 0.0, 0.0, 0.0)
ob_light.lineart.crease_threshold = 0.0
ob_camera.location = (7.359, -6.926, 4.958)
ob_camera.rotation_euler = (1.109, 0.0, 0.8149)
ob_camera.lock_rotations_4d = False
ob_camera.empty_display_type = 'ARROWS'
ob_camera.color = (0.0, 0.0, 0.0, 0.0)
ob_camera.display_type = 'WIRE'
ob_camera.lineart.crease_threshold = 0.0
ob_cylinder_001.location = (0.0, 0.0, 0.0)

# ---- collection membership
col_collection.objects.link(ob_light)
col_collection.objects.link(ob_camera)
col_collection.objects.link(ob_cylinder_001)

# ---- scene / render settings (as saved in the file)
scene.camera = ob_camera
scene.frame_start = 1; scene.frame_end = 250; scene.frame_set(1)
scene.render.engine = 'BLENDER_EEVEE_NEXT'
scene.cycles.sampling_pattern = 'TABULATED_SOBOL'
scene.view_settings.view_transform = 'Filmic'
bpy.context.view_layer.update()
